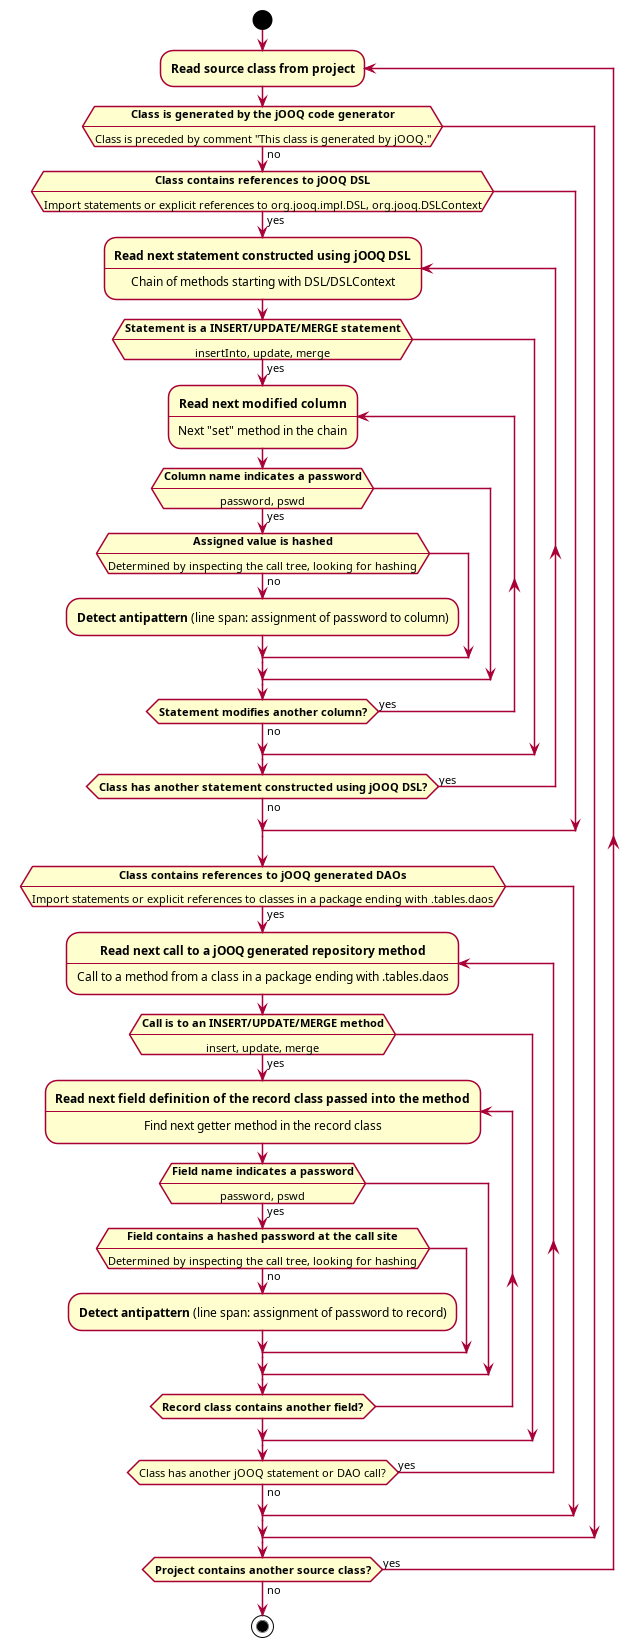

The diagram above was rendered by PlantUML. Its source (embedded in the PNG):
@startuml readable-passwords
skinparam shadowing false
skinparam ConditionEndStyle hline
skinparam defaultTextAlignment center
start

repeat :**Read source class from project**;
if (**Class is generated by the jOOQ code generator**\n----\nClass is preceded by comment "This class is generated by jOOQ.") then (no)
    if (**Class contains references to jOOQ DSL**\n----\nImport statements or explicit references to org.jooq.impl.DSL, org.jooq.DSLContext) then (yes)
        repeat :**Read next statement constructed using jOOQ DSL**\n----\nChain of methods starting with DSL/DSLContext;
            if (**Statement is a INSERT/UPDATE/MERGE statement**\n----\ninsertInto, update, merge) then (yes)
                repeat :**Read next modified column**\n----\nNext "set" method in the chain;
                    if (**Column name indicates a password**\n----\npassword, pswd) then (yes)
                        if (**Assigned value is hashed**\n----\nDetermined by inspecting the call tree, looking for hashing) then (no)
                            :**Detect antipattern** (line span: assignment of password to column);
                        endif
                    endif
                repeat while (**Statement modifies another column?**) is (yes) not (no)
            endif
        repeat while (**Class has another statement constructed using jOOQ DSL?**) is (yes) not (no)
    endif
    if (**Class contains references to jOOQ generated DAOs**\n----\nImport statements or explicit references to classes in a package ending with .tables.daos) then (yes)
        repeat :**Read next call to a jOOQ generated repository method**\n----\nCall to a method from a class in a package ending with .tables.daos;
            if (**Call is to an INSERT/UPDATE/MERGE method**\n----\ninsert, update, merge) then (yes)
                repeat :**Read next field definition of the record class passed into the method**\n----\nFind next getter method in the record class;
                    if (**Field name indicates a password**\n----\npassword, pswd) then (yes)
                        if (**Field contains a hashed password at the call site**\n----\nDetermined by inspecting the call tree, looking for hashing) then (no)
                            :**Detect antipattern** (line span: assignment of password to record);
                        endif
                    endif
                repeat while (**Record class contains another field?**)
            endif
        repeat while (Class has another jOOQ statement or DAO call?) is (yes) not (no)
    endif
endif
repeat while (**Project contains another source class?**) is (yes) not (no)

stop
@enduml